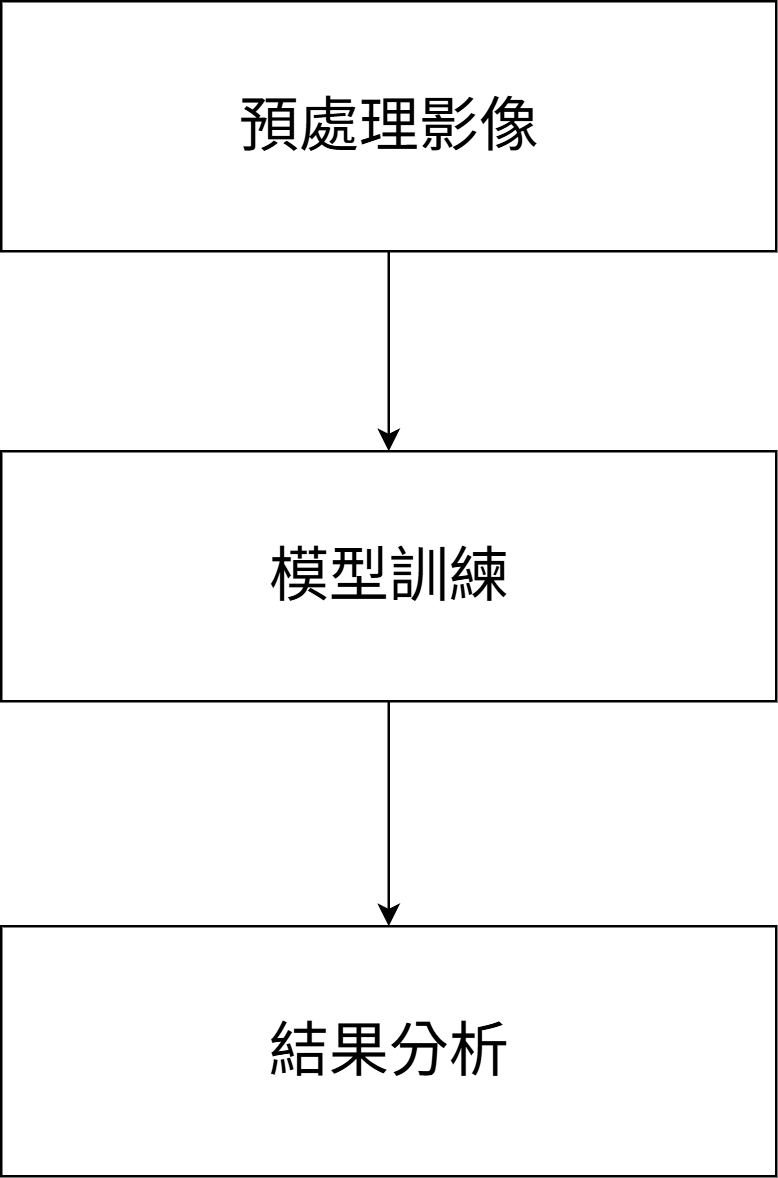

The diagram above was exported from draw.io. Its source (the exported page's mxGraphModel, read from the mxfile embedded in the PNG):
<mxGraphModel dx="1906" dy="981" grid="1" gridSize="10" guides="1" tooltips="1" connect="1" arrows="1" fold="1" page="1" pageScale="1" pageWidth="827" pageHeight="1169" math="0" shadow="0">
  <root>
    <mxCell id="0" />
    <mxCell id="1" parent="0" />
    <mxCell id="6FIB_oPhyF2me6VnWsXA-32" style="edgeStyle=orthogonalEdgeStyle;rounded=0;orthogonalLoop=1;jettySize=auto;html=1;" edge="1" parent="1" source="6FIB_oPhyF2me6VnWsXA-31">
      <mxGeometry relative="1" as="geometry">
        <mxPoint x="505" y="740" as="targetPoint" />
      </mxGeometry>
    </mxCell>
    <mxCell id="6FIB_oPhyF2me6VnWsXA-31" value="&lt;span style=&quot;font-size: 24px;&quot;&gt;預處理影像&lt;/span&gt;" style="rounded=0;whiteSpace=wrap;html=1;" vertex="1" parent="1">
      <mxGeometry x="350" y="560" width="310" height="100" as="geometry" />
    </mxCell>
    <mxCell id="6FIB_oPhyF2me6VnWsXA-35" style="edgeStyle=orthogonalEdgeStyle;rounded=0;orthogonalLoop=1;jettySize=auto;html=1;entryX=0.5;entryY=0;entryDx=0;entryDy=0;" edge="1" parent="1" source="6FIB_oPhyF2me6VnWsXA-33" target="6FIB_oPhyF2me6VnWsXA-34">
      <mxGeometry relative="1" as="geometry" />
    </mxCell>
    <mxCell id="6FIB_oPhyF2me6VnWsXA-33" value="&lt;span style=&quot;font-size: 24px;&quot;&gt;模型訓練&lt;/span&gt;" style="rounded=0;whiteSpace=wrap;html=1;" vertex="1" parent="1">
      <mxGeometry x="350" y="740" width="310" height="100" as="geometry" />
    </mxCell>
    <mxCell id="6FIB_oPhyF2me6VnWsXA-34" value="&lt;span style=&quot;font-size: 24px;&quot;&gt;結果分析&lt;/span&gt;" style="rounded=0;whiteSpace=wrap;html=1;" vertex="1" parent="1">
      <mxGeometry x="350" y="930" width="310" height="100" as="geometry" />
    </mxCell>
  </root>
</mxGraphModel>